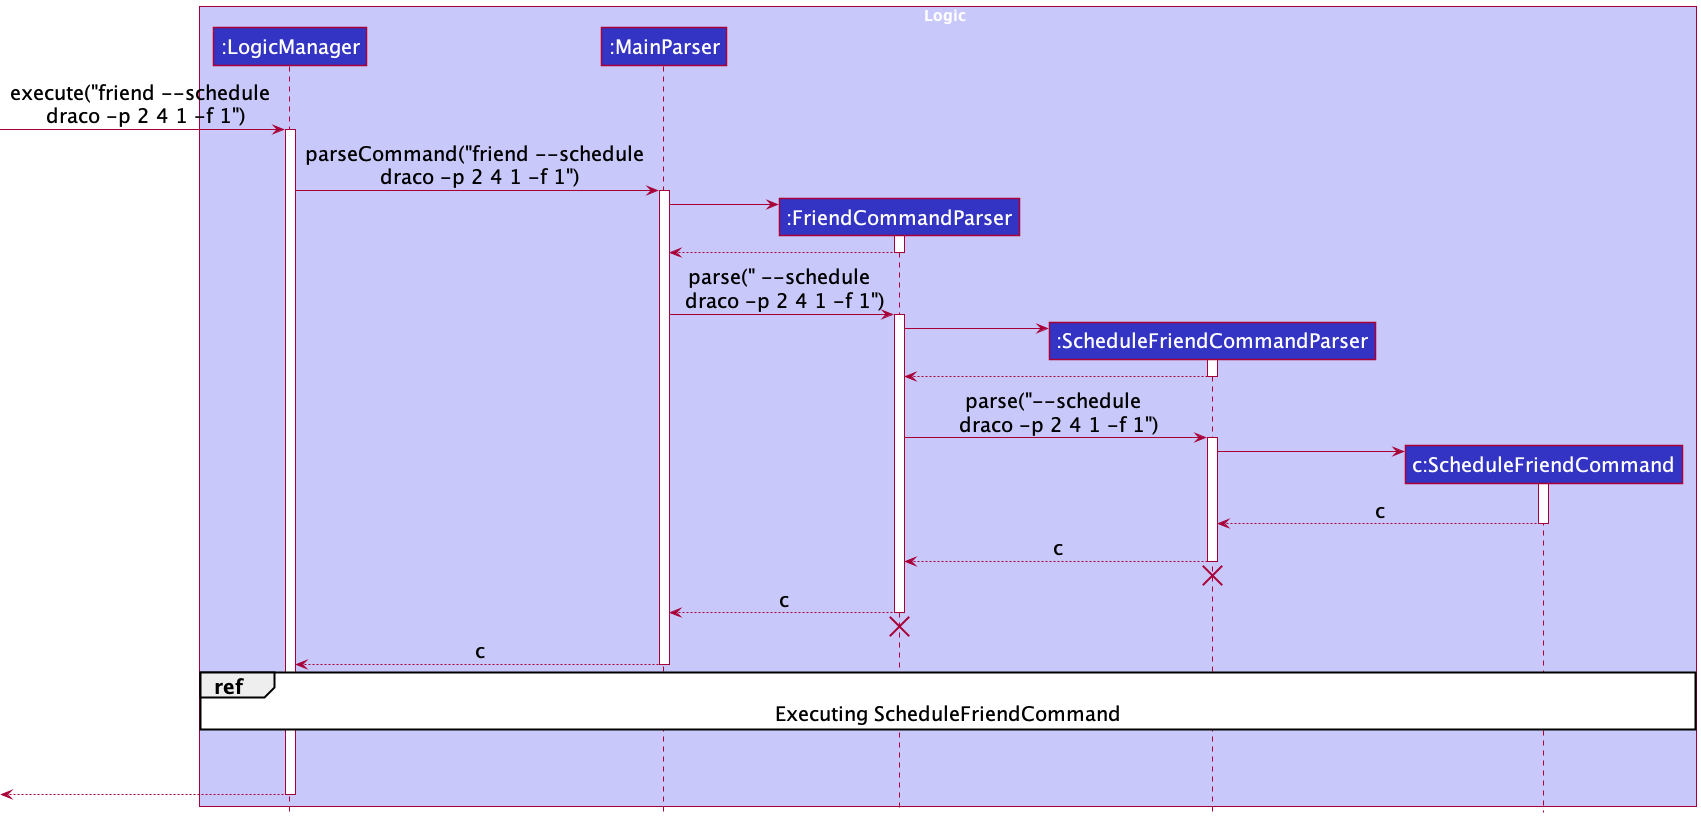

The diagram above was rendered by PlantUML. Its source (embedded in the PNG):
@startuml
!include style.puml
skinparam defaultFontSize 20

box Logic LOGIC_COLOR_T1
participant ":LogicManager" as LogicManager LOGIC_COLOR
participant ":MainParser" as MainParser LOGIC_COLOR
participant ":FriendCommandParser" as FriendCommandParser LOGIC_COLOR
participant ":ScheduleFriendCommandParser" as ScheduleFriendCommandParser LOGIC_COLOR
participant "c:ScheduleFriendCommand" as ScheduleFriendCommand LOGIC_COLOR
end box

[-> LogicManager : execute("friend --schedule \n draco -p 2 4 1 -f 1")
activate LogicManager

LogicManager -> MainParser : parseCommand("friend --schedule \n draco -p 2 4 1 -f 1")
activate MainParser

create FriendCommandParser
MainParser -> FriendCommandParser
activate FriendCommandParser

FriendCommandParser --> MainParser
deactivate FriendCommandParser

MainParser -> FriendCommandParser : parse(" --schedule \n draco -p 2 4 1 -f 1")
activate FriendCommandParser

create ScheduleFriendCommandParser
FriendCommandParser -> ScheduleFriendCommandParser
activate ScheduleFriendCommandParser

ScheduleFriendCommandParser --> FriendCommandParser
deactivate ScheduleFriendCommandParser

FriendCommandParser -> ScheduleFriendCommandParser : parse("--schedule \n draco -p 2 4 1 -f 1")
activate ScheduleFriendCommandParser

create ScheduleFriendCommand
ScheduleFriendCommandParser -> ScheduleFriendCommand
activate ScheduleFriendCommand

ScheduleFriendCommand --> ScheduleFriendCommandParser : c
deactivate ScheduleFriendCommand

ScheduleFriendCommandParser --> FriendCommandParser : c
deactivate ScheduleFriendCommandParser
'Hidden arrow to position the destroy marker below the end of the activation bar.
ScheduleFriendCommandParser -[hidden]-> FriendCommandParser
destroy ScheduleFriendCommandParser

FriendCommandParser --> MainParser : c
deactivate FriendCommandParser
'Hidden arrow to position the destroy marker below the end of the activation bar.
FriendCommandParser -[hidden]-> MainParser
destroy FriendCommandParser

MainParser --> LogicManager : c
deactivate MainParser

ref over LogicManager, ScheduleFriendCommand: Executing ScheduleFriendCommand

LogicManager -[hidden]-> LogicManager
ScheduleFriendCommand -[hidden]-> ScheduleFriendCommand


[<--LogicManager
deactivate LogicManager

@enduml